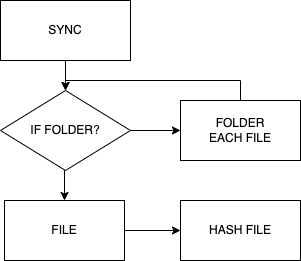

The diagram above was exported from draw.io. Its source (the exported page's mxGraphModel, read from the mxfile embedded in the PNG):
<mxGraphModel dx="1060" dy="513" grid="1" gridSize="10" guides="1" tooltips="1" connect="1" arrows="1" fold="1" page="1" pageScale="1" pageWidth="1000" pageHeight="500" math="0" shadow="0">
  <root>
    <mxCell id="0" />
    <mxCell id="1" parent="0" />
    <mxCell id="9HSQKm8csTq5ySebe7mB-4" style="edgeStyle=orthogonalEdgeStyle;rounded=0;orthogonalLoop=1;jettySize=auto;html=1;exitX=0.5;exitY=1;exitDx=0;exitDy=0;entryX=0.5;entryY=0;entryDx=0;entryDy=0;" edge="1" parent="1" source="9HSQKm8csTq5ySebe7mB-1" target="9HSQKm8csTq5ySebe7mB-3">
      <mxGeometry relative="1" as="geometry" />
    </mxCell>
    <mxCell id="9HSQKm8csTq5ySebe7mB-1" value="SYNC" style="rounded=0;whiteSpace=wrap;html=1;" vertex="1" parent="1">
      <mxGeometry x="440" y="40" width="130" height="60" as="geometry" />
    </mxCell>
    <mxCell id="9HSQKm8csTq5ySebe7mB-14" style="edgeStyle=orthogonalEdgeStyle;rounded=0;orthogonalLoop=1;jettySize=auto;html=1;exitX=0.5;exitY=0;exitDx=0;exitDy=0;entryX=0.5;entryY=0;entryDx=0;entryDy=0;" edge="1" parent="1" source="9HSQKm8csTq5ySebe7mB-2" target="9HSQKm8csTq5ySebe7mB-3">
      <mxGeometry relative="1" as="geometry" />
    </mxCell>
    <mxCell id="9HSQKm8csTq5ySebe7mB-2" value="FOLDER&lt;br&gt;EACH FILE" style="rounded=0;whiteSpace=wrap;html=1;" vertex="1" parent="1">
      <mxGeometry x="620" y="140" width="120" height="60" as="geometry" />
    </mxCell>
    <mxCell id="9HSQKm8csTq5ySebe7mB-12" style="edgeStyle=orthogonalEdgeStyle;rounded=0;orthogonalLoop=1;jettySize=auto;html=1;exitX=0.5;exitY=1;exitDx=0;exitDy=0;entryX=0.5;entryY=0;entryDx=0;entryDy=0;" edge="1" parent="1" source="9HSQKm8csTq5ySebe7mB-3" target="9HSQKm8csTq5ySebe7mB-6">
      <mxGeometry relative="1" as="geometry" />
    </mxCell>
    <mxCell id="9HSQKm8csTq5ySebe7mB-13" style="edgeStyle=orthogonalEdgeStyle;rounded=0;orthogonalLoop=1;jettySize=auto;html=1;exitX=1;exitY=0.5;exitDx=0;exitDy=0;entryX=0;entryY=0.5;entryDx=0;entryDy=0;" edge="1" parent="1" source="9HSQKm8csTq5ySebe7mB-3" target="9HSQKm8csTq5ySebe7mB-2">
      <mxGeometry relative="1" as="geometry" />
    </mxCell>
    <mxCell id="9HSQKm8csTq5ySebe7mB-3" value="IF FOLDER?" style="rhombus;whiteSpace=wrap;html=1;" vertex="1" parent="1">
      <mxGeometry x="440" y="130" width="130" height="80" as="geometry" />
    </mxCell>
    <mxCell id="9HSQKm8csTq5ySebe7mB-16" style="edgeStyle=orthogonalEdgeStyle;rounded=0;orthogonalLoop=1;jettySize=auto;html=1;exitX=1;exitY=0.5;exitDx=0;exitDy=0;entryX=0;entryY=0.5;entryDx=0;entryDy=0;" edge="1" parent="1" source="9HSQKm8csTq5ySebe7mB-6" target="9HSQKm8csTq5ySebe7mB-15">
      <mxGeometry relative="1" as="geometry" />
    </mxCell>
    <mxCell id="9HSQKm8csTq5ySebe7mB-6" value="FILE" style="rounded=0;whiteSpace=wrap;html=1;" vertex="1" parent="1">
      <mxGeometry x="444" y="240" width="120" height="60" as="geometry" />
    </mxCell>
    <mxCell id="9HSQKm8csTq5ySebe7mB-15" value="HASH FILE" style="rounded=0;whiteSpace=wrap;html=1;" vertex="1" parent="1">
      <mxGeometry x="620" y="240" width="120" height="60" as="geometry" />
    </mxCell>
  </root>
</mxGraphModel>